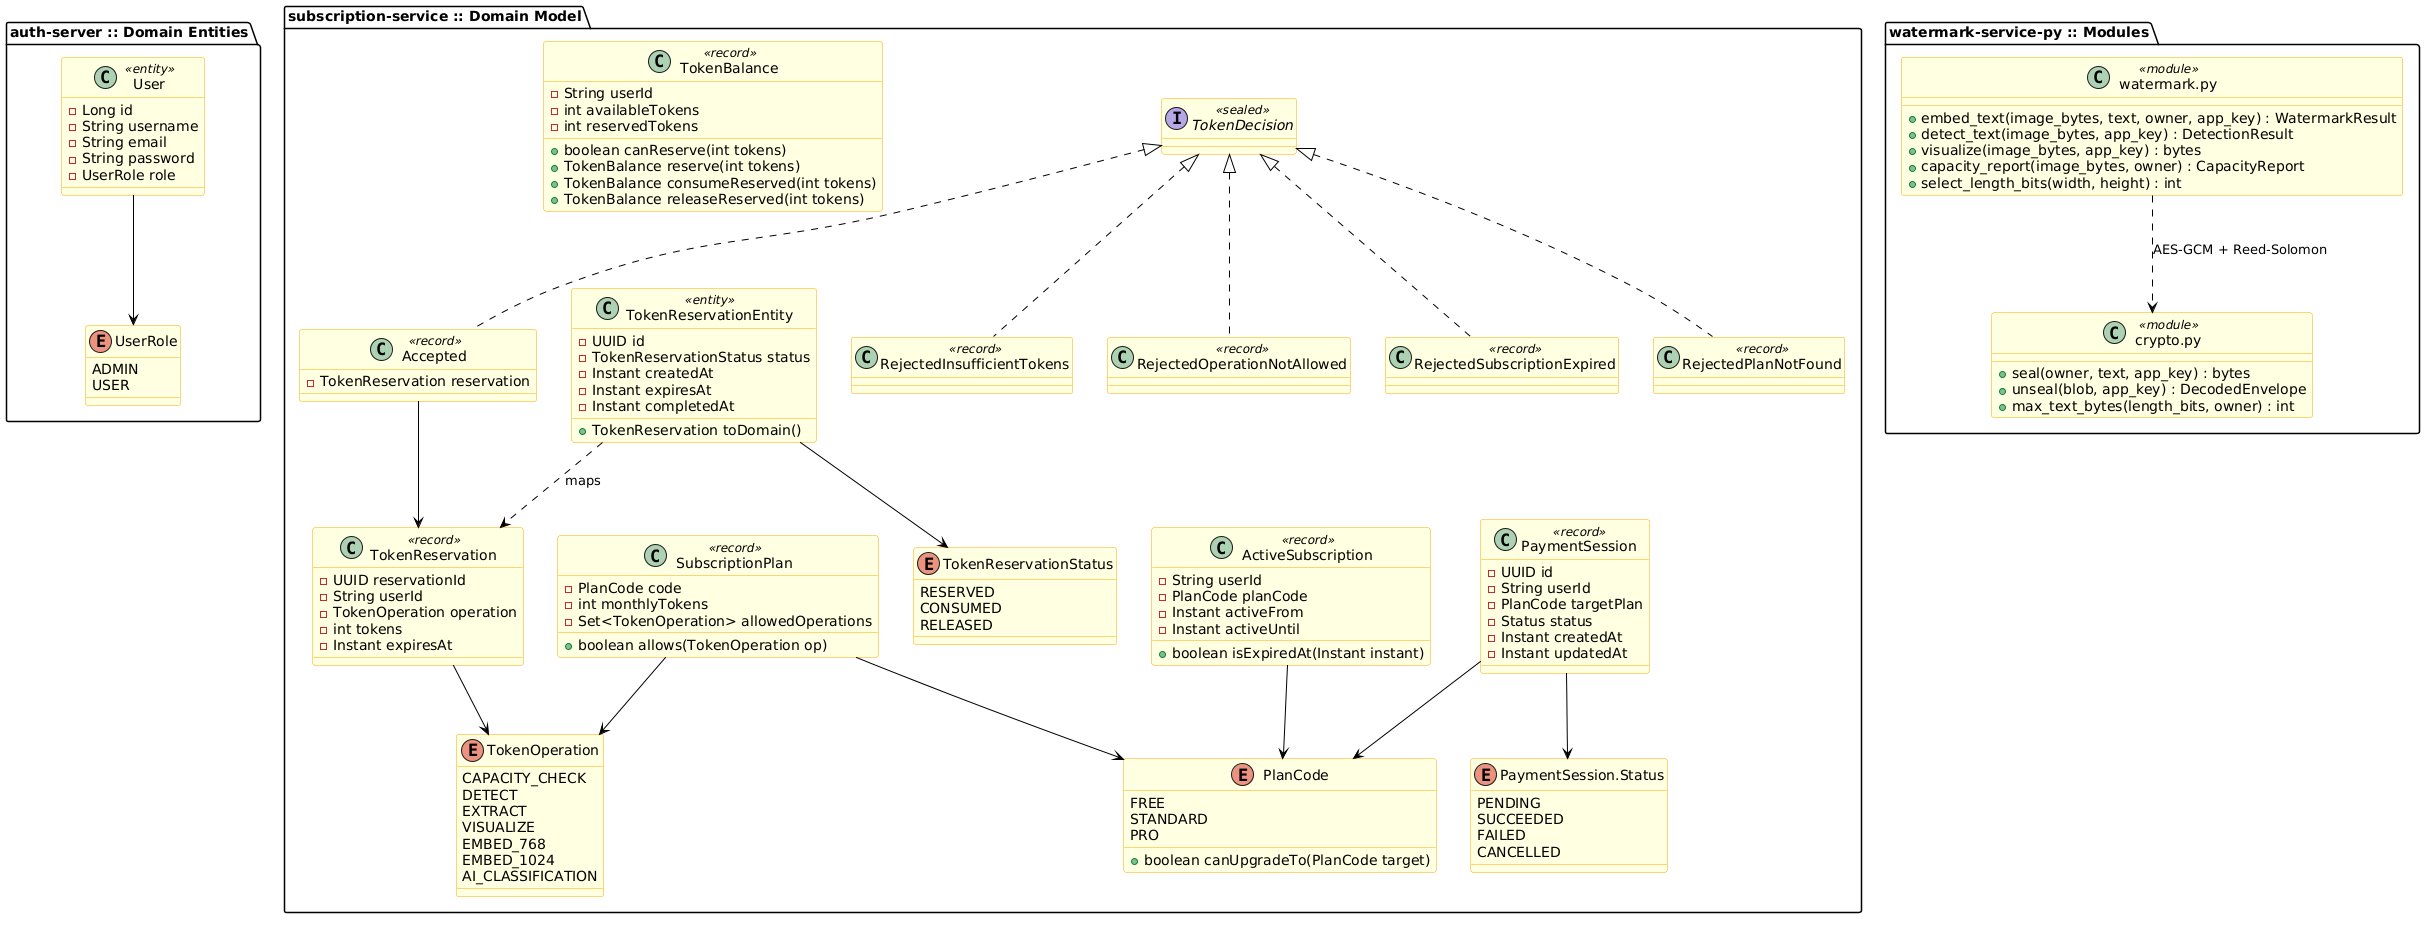

The diagram above was rendered by PlantUML. Its source (embedded in the PNG):
@startuml
skinparam class {
  BackgroundColor LightYellow
  BorderColor Orange
  ArrowColor Black
}
skinparam interface {
  BackgroundColor LightCyan
  BorderColor DarkCyan
}
skinparam enum {
  BackgroundColor LightPink
  BorderColor Red
}

package "auth-server :: Domain Entities" {
  class User <<entity>> {
    - Long id
    - String username
    - String email
    - String password
    - UserRole role
  }

  enum UserRole {
    ADMIN
    USER
  }

  User --> UserRole
}

package "subscription-service :: Domain Model" {
  class SubscriptionPlan <<record>> {
    - PlanCode code
    - int monthlyTokens
    - Set<TokenOperation> allowedOperations
    + boolean allows(TokenOperation op)
  }

  enum PlanCode {
    FREE
    STANDARD
    PRO
    + boolean canUpgradeTo(PlanCode target)
  }

  class ActiveSubscription <<record>> {
    - String userId
    - PlanCode planCode
    - Instant activeFrom
    - Instant activeUntil
    + boolean isExpiredAt(Instant instant)
  }

  enum TokenOperation {
    CAPACITY_CHECK
    DETECT
    EXTRACT
    VISUALIZE
    EMBED_768
    EMBED_1024
    AI_CLASSIFICATION
  }

  class TokenBalance <<record>> {
    - String userId
    - int availableTokens
    - int reservedTokens
    + boolean canReserve(int tokens)
    + TokenBalance reserve(int tokens)
    + TokenBalance consumeReserved(int tokens)
    + TokenBalance releaseReserved(int tokens)
  }

  class TokenReservation <<record>> {
    - UUID reservationId
    - String userId
    - TokenOperation operation
    - int tokens
    - Instant expiresAt
  }

  class TokenReservationEntity <<entity>> {
    - UUID id
    - TokenReservationStatus status
    - Instant createdAt
    - Instant expiresAt
    - Instant completedAt
    + TokenReservation toDomain()
  }

  enum TokenReservationStatus {
    RESERVED
    CONSUMED
    RELEASED
  }

  interface TokenDecision <<sealed>>
  class Accepted <<record>> implements TokenDecision {
    - TokenReservation reservation
  }
  class RejectedInsufficientTokens <<record>> implements TokenDecision
  class RejectedOperationNotAllowed <<record>> implements TokenDecision
  class RejectedSubscriptionExpired <<record>> implements TokenDecision
  class RejectedPlanNotFound <<record>> implements TokenDecision

  class PaymentSession <<record>> {
    - UUID id
    - String userId
    - PlanCode targetPlan
    - Status status
    - Instant createdAt
    - Instant updatedAt
  }

  enum "PaymentSession.Status" as PaymentStatus {
    PENDING
    SUCCEEDED
    FAILED
    CANCELLED
  }

  ActiveSubscription --> PlanCode
  SubscriptionPlan --> PlanCode
  SubscriptionPlan --> TokenOperation
  TokenReservation --> TokenOperation
  Accepted --> TokenReservation
  TokenReservationEntity ..> TokenReservation : maps
  TokenReservationEntity --> TokenReservationStatus
  PaymentSession --> PlanCode
  PaymentSession --> PaymentStatus
}

package "watermark-service-py :: Modules" {
  class "watermark.py" as watermark <<module>> {
    + embed_text(image_bytes, text, owner, app_key) : WatermarkResult
    + detect_text(image_bytes, app_key) : DetectionResult
    + visualize(image_bytes, app_key) : bytes
    + capacity_report(image_bytes, owner) : CapacityReport
    + select_length_bits(width, height) : int
  }

  class "crypto.py" as crypto <<module>> {
    + seal(owner, text, app_key) : bytes
    + unseal(blob, app_key) : DecodedEnvelope
    + max_text_bytes(length_bits, owner) : int
  }

  watermark ..> crypto : AES-GCM + Reed-Solomon
}
@enduml